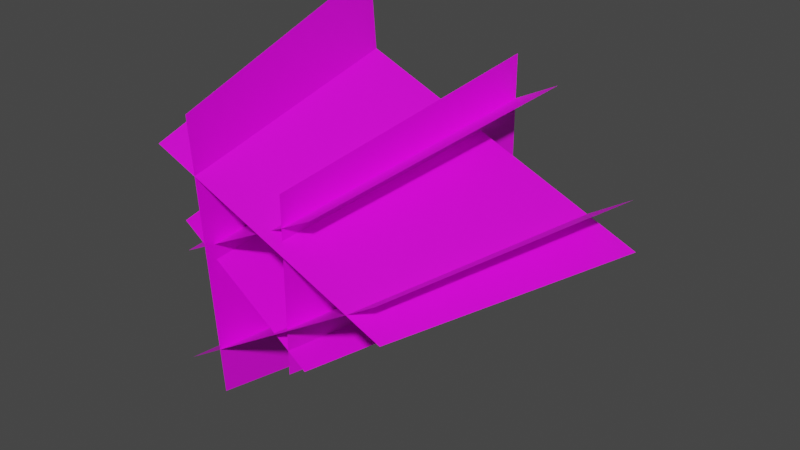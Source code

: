 # Source: Flowers_06.blend  (saved by Blender 2.92.15; exported with 4.5.12 LTS)
import bpy
from mathutils import Matrix  # noqa: F401  (used for matrix-valued properties, if any)

bpy.ops.wm.read_factory_settings(use_empty=True)
scene = bpy.context.scene
scene.name = 'Scene'

# ---- images (referenced by path relative to the original .blend; pixels are not part of the script)
import os
ASSET_DIR = os.environ.get("B2B_ASSET_DIR", "")  # directory of the original .blend (textures are referenced by path, not embedded)
HERE = os.path.dirname(os.path.abspath(__file__))  # packed textures are extracted next to this script under _unpacked/

def load_image(name, relpath, width, height, colorspace="sRGB"):
    """Load a texture the original file referenced (path relative to the .blend, or extracted next to this script)."""
    p = next((c for c in (os.path.join(HERE, relpath), os.path.join(ASSET_DIR, relpath)) if relpath and os.path.exists(c)), "")
    if p:
        img = bpy.data.images.load(p, check_existing=True)
        img.name = name
    else:  # same state as the original file: an image datablock whose file is absent (Cycles renders it pink)
        img = bpy.data.images.new(name, width, height)
        img.source = "FILE"
        img.filepath = "//" + (relpath or name)
    img.colorspace_settings.name = colorspace
    return img
img_grassflower06_tga = load_image('grassFlower06.tga', 'grassFlower06.tga', 1024, 1024, 'sRGB')

# ---- materials (node trees are filled in below, after node groups)
mat_flower = bpy.data.materials.new('Flower')
mat_flower.use_transparent_shadow = False

# ---- material node trees
mat_flower.use_nodes = True; mat_flower.node_tree.nodes.clear()
_N = mat_flower.node_tree.nodes; _L = mat_flower.node_tree.links
n0 = _N.new('ShaderNodeBsdfPrincipled'); n0.name = 'Principled BSDF'; n0.location = (10, 300)
n0.distribution = 'GGX'
n0.subsurface_method = 'BURLEY'
n0.inputs[3].default_value = 1.45
n0.inputs[27].default_value = (0.0, 0.0, 0.0, 1.0)
n0.inputs[28].default_value = 1.0
n1 = _N.new('ShaderNodeOutputMaterial'); n1.name = 'Material Output'; n1.location = (743, 296)
n2 = _N.new('ShaderNodeMixShader'); n2.name = 'Mix Shader'; n2.location = (483, 263)
n3 = _N.new('ShaderNodeBsdfTransparent'); n3.name = 'Transparent BSDF'; n3.location = (269, 425)
n4 = _N.new('ShaderNodeTexImage'); n4.name = 'Image Texture'; n4.location = (-337, 252)
n4.image = img_grassflower06_tga
_L.new(n4.outputs[0], n0.inputs[0])
_L.new(n2.outputs[0], n1.inputs[0])
_L.new(n3.outputs[0], n2.inputs[1])
_L.new(n4.outputs[1], n2.inputs[0])
_L.new(n0.outputs[0], n2.inputs[2])
n1.is_active_output = True

# ---- world
world_world = bpy.data.worlds.new('World'); scene.world = world_world
world_world.use_nodes = True; world_world.node_tree.nodes.clear()
_N = world_world.node_tree.nodes; _L = world_world.node_tree.links
n0 = _N.new('ShaderNodeOutputWorld'); n0.name = 'World Output'; n0.location = (300, 300)
n1 = _N.new('ShaderNodeBackground'); n1.name = 'Background'; n1.location = (10, 300)
n1.inputs[0].default_value = (0.05088, 0.05088, 0.05088, 1.0)
_L.new(n1.outputs[0], n0.inputs[0])
n0.is_active_output = True
world_world.color = (0.05088, 0.05088, 0.05088)
world_world.use_sun_shadow = False
world_world.sun_shadow_jitter_overblur = 0.0

# ---- meshes
me_plane = bpy.data.meshes.new('Plane')
me_plane.from_pydata([(0.2978, 2.737, 1.203), (0.3023, 2.737, -1.095), (0.1561, 0.01603, 0.8308), (0.1592, 0.01603, -0.7014), (-0.9207, 0.01603, 0.008403), (0.4348, 0.01603, 0.7025), (-1.318, 2.737, -0.03028), (0.7157, 2.737, 1.011), (0.5514, 2.737, -0.9477), (-1.312, 1.856, 0.3733), (0.3252, 0.01603, -0.6032), (-0.9172, 0.01603, 0.2775), (-1.472, 2.273, 1.354), (1.814, 2.273, 0.0001986), (-1.024, -0.08532, 0.9314), (1.167, -0.08532, 0.02872), (-0.4864, -0.08532, -1.094), (-0.6754, -0.08532, 1.253), (-0.6661, 2.273, -1.683), (-0.9496, 2.273, 1.837), (1.751, 2.273, 0.4431), (-1.239, 2.273, -1.437), (1.125, -0.08532, 0.324), (-0.8686, -0.08532, -0.9293)], [], [(3, 2, 0, 1), (4, 5, 7, 6), (11, 10, 8, 9), (15, 14, 12, 13), (16, 17, 19, 18), (23, 22, 20, 21)])
_uv = me_plane.uv_layers.new(name='UVMap')
_uv.uv.foreach_set('vector', [0.0, 0.0, 1.0, 0.0, 1.0, 1.0, 0.0, 1.0, 0.0, 0.0, 1.0, 0.0, 1.0, 1.0, 0.0, 1.0, 0.0, 0.0, 1.0, 0.0, 1.0, 1.0, 0.0, 1.0, 0.0, 0.0, 1.0, 0.0, 1.0, 1.0, 0.0, 1.0, 0.0, 0.0, 1.0, 0.0, 1.0, 1.0, 0.0, 1.0, 0.0, 0.0, 1.0, 0.0, 1.0, 1.0, 0.0, 1.0])
me_plane.materials.append(mat_flower)
me_plane.use_remesh_fix_poles = True
me_plane.use_remesh_preserve_attributes = False
me_plane.use_mirror_vertex_groups = False
me_plane.update()

# ---- objects
ob_flowers_06 = bpy.data.objects.new('Flowers 06', me_plane)

# ---- transforms, parenting, visibility, modifiers, constraints
ob_flowers_06.location = (0.0, 0.0, 0.0)
ob_flowers_06.lineart.crease_threshold = 0.0

# ---- collection membership
scene.collection.objects.link(ob_flowers_06)

# ---- scene / render settings (as saved in the file)
scene.frame_start = 1; scene.frame_end = 250; scene.frame_set(1)
scene.render.engine = 'BLENDER_EEVEE_NEXT'
scene.cycles.use_denoising = False
scene.cycles.samples = 128
scene.cycles.sampling_pattern = 'TABULATED_SOBOL'
scene.cycles.use_adaptive_sampling = False
scene.cycles.use_light_tree = False
scene.view_settings.view_transform = 'Filmic'
bpy.context.view_layer.update()

# ---- added for rendering (the .blend has no active camera and no usable light): camera, sun
cam_auto = bpy.data.cameras.new('AutoCamera')
cam_auto.lens = 50.0
cam_auto.sensor_width = 36.0
cam_auto.clip_end = 1000.0
ob_auto_camera = bpy.data.objects.new('AutoCamera', cam_auto)
scene.collection.objects.link(ob_auto_camera)
ob_auto_camera.location = (5.33494, -4.87116, 4.20824)
ob_auto_camera.rotation_euler = (1.09748, -7.21219e-08, 0.694738)
scene.camera = ob_auto_camera
light_auto_sun = bpy.data.lights.new('AutoSun', 'SUN')
light_auto_sun.energy = 3.0
light_auto_sun.angle = 0.0523599
ob_auto_sun = bpy.data.objects.new('AutoSun', light_auto_sun)
scene.collection.objects.link(ob_auto_sun)
ob_auto_sun.rotation_euler = (0.872665, 0.174533, 0.523599)
bpy.context.view_layer.update()
